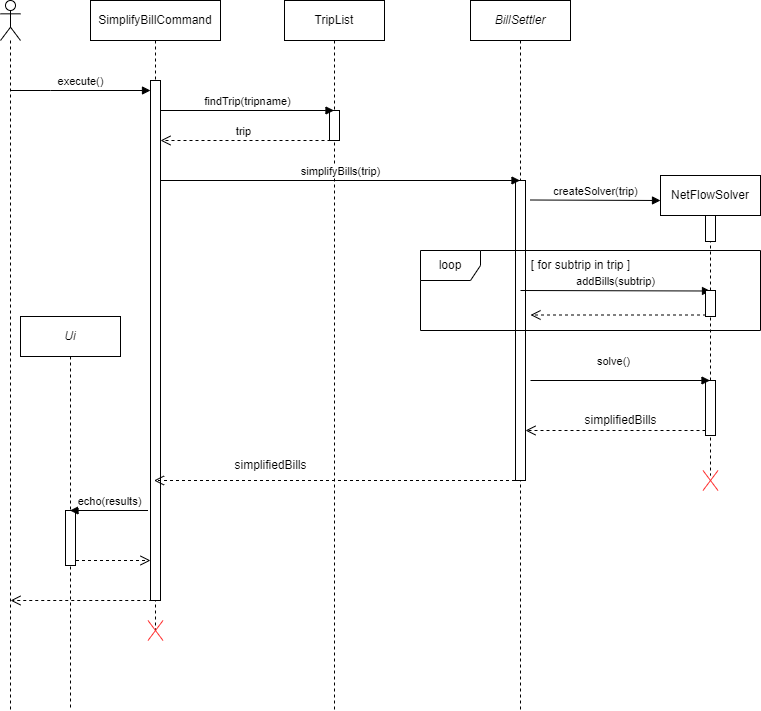

The diagram above was exported from draw.io. Its source (the exported page's mxGraphModel, read from the mxfile embedded in the PNG):
<mxGraphModel dx="1114" dy="651" grid="1" gridSize="10" guides="1" tooltips="1" connect="1" arrows="1" fold="1" page="1" pageScale="1" pageWidth="827" pageHeight="1169" math="0" shadow="0">
  <root>
    <mxCell id="0" />
    <mxCell id="1" parent="0" />
    <mxCell id="rc96OfhbTNdAN_OE3ewQ-2" value="TripList" style="shape=umlLifeline;perimeter=lifelinePerimeter;whiteSpace=wrap;html=1;container=1;dropTarget=0;collapsible=0;recursiveResize=0;outlineConnect=0;portConstraint=eastwest;newEdgeStyle={&quot;curved&quot;:0,&quot;rounded&quot;:0};" vertex="1" parent="1">
      <mxGeometry x="314" y="40" width="100" height="710" as="geometry" />
    </mxCell>
    <mxCell id="rc96OfhbTNdAN_OE3ewQ-12" value="" style="html=1;points=[[0,0,0,0,5],[0,1,0,0,-5],[1,0,0,0,5],[1,1,0,0,-5]];perimeter=orthogonalPerimeter;outlineConnect=0;targetShapes=umlLifeline;portConstraint=eastwest;newEdgeStyle={&quot;curved&quot;:0,&quot;rounded&quot;:0};" vertex="1" parent="rc96OfhbTNdAN_OE3ewQ-2">
      <mxGeometry x="45" y="110" width="10" height="30" as="geometry" />
    </mxCell>
    <mxCell id="rc96OfhbTNdAN_OE3ewQ-4" value="SimplifyBillCommand" style="shape=umlLifeline;perimeter=lifelinePerimeter;whiteSpace=wrap;html=1;container=1;dropTarget=0;collapsible=0;recursiveResize=0;outlineConnect=0;portConstraint=eastwest;newEdgeStyle={&quot;curved&quot;:0,&quot;rounded&quot;:0};" vertex="1" parent="1">
      <mxGeometry x="120" y="40" width="130" height="630" as="geometry" />
    </mxCell>
    <mxCell id="rc96OfhbTNdAN_OE3ewQ-9" value="" style="html=1;points=[[0,0,0,0,5],[0,1,0,0,-5],[1,0,0,0,5],[1,1,0,0,-5]];perimeter=orthogonalPerimeter;outlineConnect=0;targetShapes=umlLifeline;portConstraint=eastwest;newEdgeStyle={&quot;curved&quot;:0,&quot;rounded&quot;:0};" vertex="1" parent="rc96OfhbTNdAN_OE3ewQ-4">
      <mxGeometry x="60" y="80" width="10" height="520" as="geometry" />
    </mxCell>
    <mxCell id="rc96OfhbTNdAN_OE3ewQ-5" value="&lt;i&gt;BillSettler&lt;/i&gt;" style="shape=umlLifeline;perimeter=lifelinePerimeter;whiteSpace=wrap;html=1;container=1;dropTarget=0;collapsible=0;recursiveResize=0;outlineConnect=0;portConstraint=eastwest;newEdgeStyle={&quot;curved&quot;:0,&quot;rounded&quot;:0};" vertex="1" parent="1">
      <mxGeometry x="500" y="40" width="100" height="710" as="geometry" />
    </mxCell>
    <mxCell id="rc96OfhbTNdAN_OE3ewQ-14" value="" style="html=1;points=[[0,0,0,0,5],[0,1,0,0,-5],[1,0,0,0,5],[1,1,0,0,-5]];perimeter=orthogonalPerimeter;outlineConnect=0;targetShapes=umlLifeline;portConstraint=eastwest;newEdgeStyle={&quot;curved&quot;:0,&quot;rounded&quot;:0};" vertex="1" parent="rc96OfhbTNdAN_OE3ewQ-5">
      <mxGeometry x="45" y="180" width="10" height="300" as="geometry" />
    </mxCell>
    <mxCell id="rc96OfhbTNdAN_OE3ewQ-6" value="NetFlowSolver" style="shape=umlLifeline;perimeter=lifelinePerimeter;whiteSpace=wrap;html=1;container=1;dropTarget=0;collapsible=0;recursiveResize=0;outlineConnect=0;portConstraint=eastwest;newEdgeStyle={&quot;curved&quot;:0,&quot;rounded&quot;:0};" vertex="1" parent="1">
      <mxGeometry x="690" y="215" width="100" height="300" as="geometry" />
    </mxCell>
    <mxCell id="rc96OfhbTNdAN_OE3ewQ-16" value="" style="html=1;points=[[0,0,0,0,5],[0,1,0,0,-5],[1,0,0,0,5],[1,1,0,0,-5]];perimeter=orthogonalPerimeter;outlineConnect=0;targetShapes=umlLifeline;portConstraint=eastwest;newEdgeStyle={&quot;curved&quot;:0,&quot;rounded&quot;:0};" vertex="1" parent="rc96OfhbTNdAN_OE3ewQ-6">
      <mxGeometry x="45" y="40" width="10" height="26" as="geometry" />
    </mxCell>
    <mxCell id="rc96OfhbTNdAN_OE3ewQ-24" value="" style="html=1;points=[[0,0,0,0,5],[0,1,0,0,-5],[1,0,0,0,5],[1,1,0,0,-5]];perimeter=orthogonalPerimeter;outlineConnect=0;targetShapes=umlLifeline;portConstraint=eastwest;newEdgeStyle={&quot;curved&quot;:0,&quot;rounded&quot;:0};" vertex="1" parent="rc96OfhbTNdAN_OE3ewQ-6">
      <mxGeometry x="45" y="205" width="10" height="55" as="geometry" />
    </mxCell>
    <mxCell id="rc96OfhbTNdAN_OE3ewQ-7" value="" style="shape=umlLifeline;perimeter=lifelinePerimeter;whiteSpace=wrap;html=1;container=1;dropTarget=0;collapsible=0;recursiveResize=0;outlineConnect=0;portConstraint=eastwest;newEdgeStyle={&quot;curved&quot;:0,&quot;rounded&quot;:0};participant=umlActor;" vertex="1" parent="1">
      <mxGeometry x="30" y="40" width="20" height="710" as="geometry" />
    </mxCell>
    <mxCell id="rc96OfhbTNdAN_OE3ewQ-8" value="execute()" style="html=1;verticalAlign=bottom;endArrow=block;curved=0;rounded=0;" edge="1" parent="1" target="rc96OfhbTNdAN_OE3ewQ-9">
      <mxGeometry width="80" relative="1" as="geometry">
        <mxPoint x="40" y="130" as="sourcePoint" />
        <mxPoint x="170" y="130" as="targetPoint" />
        <Array as="points">
          <mxPoint x="80" y="130" />
        </Array>
      </mxGeometry>
    </mxCell>
    <mxCell id="rc96OfhbTNdAN_OE3ewQ-10" value="findTrip(tripname)" style="html=1;verticalAlign=bottom;endArrow=block;curved=0;rounded=0;" edge="1" parent="1" target="rc96OfhbTNdAN_OE3ewQ-2">
      <mxGeometry width="80" relative="1" as="geometry">
        <mxPoint x="190" y="150" as="sourcePoint" />
        <mxPoint x="270" y="150" as="targetPoint" />
      </mxGeometry>
    </mxCell>
    <mxCell id="rc96OfhbTNdAN_OE3ewQ-11" value="trip" style="html=1;verticalAlign=bottom;endArrow=open;dashed=1;endSize=8;curved=0;rounded=0;" edge="1" parent="1">
      <mxGeometry x="0.0256" relative="1" as="geometry">
        <mxPoint x="360" y="180" as="sourcePoint" />
        <mxPoint x="190" y="180" as="targetPoint" />
        <Array as="points">
          <mxPoint x="290" y="180" />
        </Array>
        <mxPoint as="offset" />
      </mxGeometry>
    </mxCell>
    <mxCell id="rc96OfhbTNdAN_OE3ewQ-13" value="simplifyBills(trip)" style="html=1;verticalAlign=bottom;endArrow=block;curved=0;rounded=0;" edge="1" parent="1">
      <mxGeometry width="80" relative="1" as="geometry">
        <mxPoint x="190" y="220" as="sourcePoint" />
        <mxPoint x="549.5" y="220" as="targetPoint" />
      </mxGeometry>
    </mxCell>
    <mxCell id="rc96OfhbTNdAN_OE3ewQ-15" value="createSolver(trip)" style="html=1;verticalAlign=bottom;endArrow=block;curved=0;rounded=0;" edge="1" parent="1">
      <mxGeometry width="80" relative="1" as="geometry">
        <mxPoint x="560" y="239.5" as="sourcePoint" />
        <mxPoint x="690" y="240" as="targetPoint" />
      </mxGeometry>
    </mxCell>
    <mxCell id="rc96OfhbTNdAN_OE3ewQ-18" value="loop" style="shape=umlFrame;whiteSpace=wrap;html=1;pointerEvents=0;" vertex="1" parent="1">
      <mxGeometry x="450" y="290" width="340" height="80" as="geometry" />
    </mxCell>
    <mxCell id="rc96OfhbTNdAN_OE3ewQ-19" value="[ for subtrip in trip ]" style="text;html=1;align=center;verticalAlign=middle;resizable=0;points=[];autosize=1;strokeColor=none;fillColor=none;" vertex="1" parent="1">
      <mxGeometry x="550" y="290" width="120" height="30" as="geometry" />
    </mxCell>
    <mxCell id="rc96OfhbTNdAN_OE3ewQ-20" value="addBills(subtrip)" style="html=1;verticalAlign=bottom;endArrow=block;curved=0;rounded=0;" edge="1" parent="1">
      <mxGeometry width="80" relative="1" as="geometry">
        <mxPoint x="550" y="330" as="sourcePoint" />
        <mxPoint x="740" y="330.5" as="targetPoint" />
      </mxGeometry>
    </mxCell>
    <mxCell id="rc96OfhbTNdAN_OE3ewQ-21" value="" style="html=1;points=[[0,0,0,0,5],[0,1,0,0,-5],[1,0,0,0,5],[1,1,0,0,-5]];perimeter=orthogonalPerimeter;outlineConnect=0;targetShapes=umlLifeline;portConstraint=eastwest;newEdgeStyle={&quot;curved&quot;:0,&quot;rounded&quot;:0};" vertex="1" parent="1">
      <mxGeometry x="735" y="330" width="10" height="26" as="geometry" />
    </mxCell>
    <mxCell id="rc96OfhbTNdAN_OE3ewQ-22" value="" style="html=1;verticalAlign=bottom;endArrow=open;dashed=1;endSize=8;curved=0;rounded=0;" edge="1" parent="1">
      <mxGeometry x="0.0256" y="-10" relative="1" as="geometry">
        <mxPoint x="735.5" y="354.5" as="sourcePoint" />
        <mxPoint x="560" y="354.5" as="targetPoint" />
        <Array as="points">
          <mxPoint x="665.5" y="354.5" />
        </Array>
        <mxPoint as="offset" />
      </mxGeometry>
    </mxCell>
    <mxCell id="rc96OfhbTNdAN_OE3ewQ-23" value="solve()" style="html=1;verticalAlign=bottom;endArrow=block;curved=0;rounded=0;" edge="1" parent="1" target="rc96OfhbTNdAN_OE3ewQ-6">
      <mxGeometry x="-0.0775" y="10" width="80" relative="1" as="geometry">
        <mxPoint x="560" y="420" as="sourcePoint" />
        <mxPoint x="690" y="420.5" as="targetPoint" />
        <mxPoint as="offset" />
      </mxGeometry>
    </mxCell>
    <mxCell id="rc96OfhbTNdAN_OE3ewQ-25" value="" style="html=1;verticalAlign=bottom;endArrow=open;dashed=1;endSize=8;curved=0;rounded=0;" edge="1" parent="1" target="rc96OfhbTNdAN_OE3ewQ-14">
      <mxGeometry x="0.0256" y="-10" relative="1" as="geometry">
        <mxPoint x="735" y="470" as="sourcePoint" />
        <mxPoint x="559.5" y="470" as="targetPoint" />
        <Array as="points">
          <mxPoint x="665" y="470" />
        </Array>
        <mxPoint as="offset" />
      </mxGeometry>
    </mxCell>
    <mxCell id="rc96OfhbTNdAN_OE3ewQ-26" value="simplifiedBills" style="text;html=1;align=center;verticalAlign=middle;resizable=0;points=[];autosize=1;strokeColor=none;fillColor=none;" vertex="1" parent="1">
      <mxGeometry x="600" y="445" width="100" height="30" as="geometry" />
    </mxCell>
    <mxCell id="rc96OfhbTNdAN_OE3ewQ-29" value="" style="html=1;verticalAlign=bottom;endArrow=open;dashed=1;endSize=8;curved=0;rounded=0;" edge="1" parent="1">
      <mxGeometry x="0.0256" y="-10" relative="1" as="geometry">
        <mxPoint x="544.5" y="520" as="sourcePoint" />
        <mxPoint x="183.5" y="520" as="targetPoint" />
        <Array as="points">
          <mxPoint x="474.5" y="520" />
        </Array>
        <mxPoint as="offset" />
      </mxGeometry>
    </mxCell>
    <mxCell id="rc96OfhbTNdAN_OE3ewQ-30" value="simplifiedBills" style="text;html=1;align=center;verticalAlign=middle;resizable=0;points=[];autosize=1;strokeColor=none;fillColor=none;" vertex="1" parent="1">
      <mxGeometry x="250" y="490" width="100" height="30" as="geometry" />
    </mxCell>
    <mxCell id="rc96OfhbTNdAN_OE3ewQ-31" value="" style="shape=umlDestroy;html=1;strokeColor=#FF3333;" vertex="1" parent="1">
      <mxGeometry x="732.5" y="510" width="15" height="20" as="geometry" />
    </mxCell>
    <mxCell id="rc96OfhbTNdAN_OE3ewQ-32" value="" style="shape=umlDestroy;html=1;strokeColor=#FF3333;" vertex="1" parent="1">
      <mxGeometry x="177.5" y="660" width="15" height="20" as="geometry" />
    </mxCell>
    <mxCell id="rc96OfhbTNdAN_OE3ewQ-33" value="&lt;i&gt;Ui&lt;/i&gt;" style="shape=umlLifeline;perimeter=lifelinePerimeter;whiteSpace=wrap;html=1;container=1;dropTarget=0;collapsible=0;recursiveResize=0;outlineConnect=0;portConstraint=eastwest;newEdgeStyle={&quot;curved&quot;:0,&quot;rounded&quot;:0};" vertex="1" parent="1">
      <mxGeometry x="50" y="356" width="100" height="394" as="geometry" />
    </mxCell>
    <mxCell id="rc96OfhbTNdAN_OE3ewQ-36" value="" style="html=1;points=[[0,0,0,0,5],[0,1,0,0,-5],[1,0,0,0,5],[1,1,0,0,-5]];perimeter=orthogonalPerimeter;outlineConnect=0;targetShapes=umlLifeline;portConstraint=eastwest;newEdgeStyle={&quot;curved&quot;:0,&quot;rounded&quot;:0};" vertex="1" parent="rc96OfhbTNdAN_OE3ewQ-33">
      <mxGeometry x="45" y="194" width="10" height="55" as="geometry" />
    </mxCell>
    <mxCell id="rc96OfhbTNdAN_OE3ewQ-35" value="echo(results)" style="html=1;verticalAlign=bottom;endArrow=block;curved=0;rounded=0;" edge="1" parent="1" target="rc96OfhbTNdAN_OE3ewQ-33">
      <mxGeometry width="80" relative="1" as="geometry">
        <mxPoint x="177.5" y="550" as="sourcePoint" />
        <mxPoint x="537" y="550" as="targetPoint" />
      </mxGeometry>
    </mxCell>
    <mxCell id="rc96OfhbTNdAN_OE3ewQ-37" value="" style="html=1;verticalAlign=bottom;endArrow=open;dashed=1;endSize=8;curved=0;rounded=0;" edge="1" parent="1" target="rc96OfhbTNdAN_OE3ewQ-9">
      <mxGeometry x="0.0256" y="-10" relative="1" as="geometry">
        <mxPoint x="105.5" y="600" as="sourcePoint" />
        <mxPoint x="-70" y="600" as="targetPoint" />
        <Array as="points" />
        <mxPoint as="offset" />
      </mxGeometry>
    </mxCell>
    <mxCell id="rc96OfhbTNdAN_OE3ewQ-38" value="" style="html=1;verticalAlign=bottom;endArrow=open;dashed=1;endSize=8;curved=0;rounded=0;" edge="1" parent="1">
      <mxGeometry x="0.0256" y="-10" relative="1" as="geometry">
        <mxPoint x="187.75" y="640" as="sourcePoint" />
        <mxPoint x="40" y="640" as="targetPoint" />
        <Array as="points">
          <mxPoint x="117.75" y="640" />
        </Array>
        <mxPoint as="offset" />
      </mxGeometry>
    </mxCell>
  </root>
</mxGraphModel>